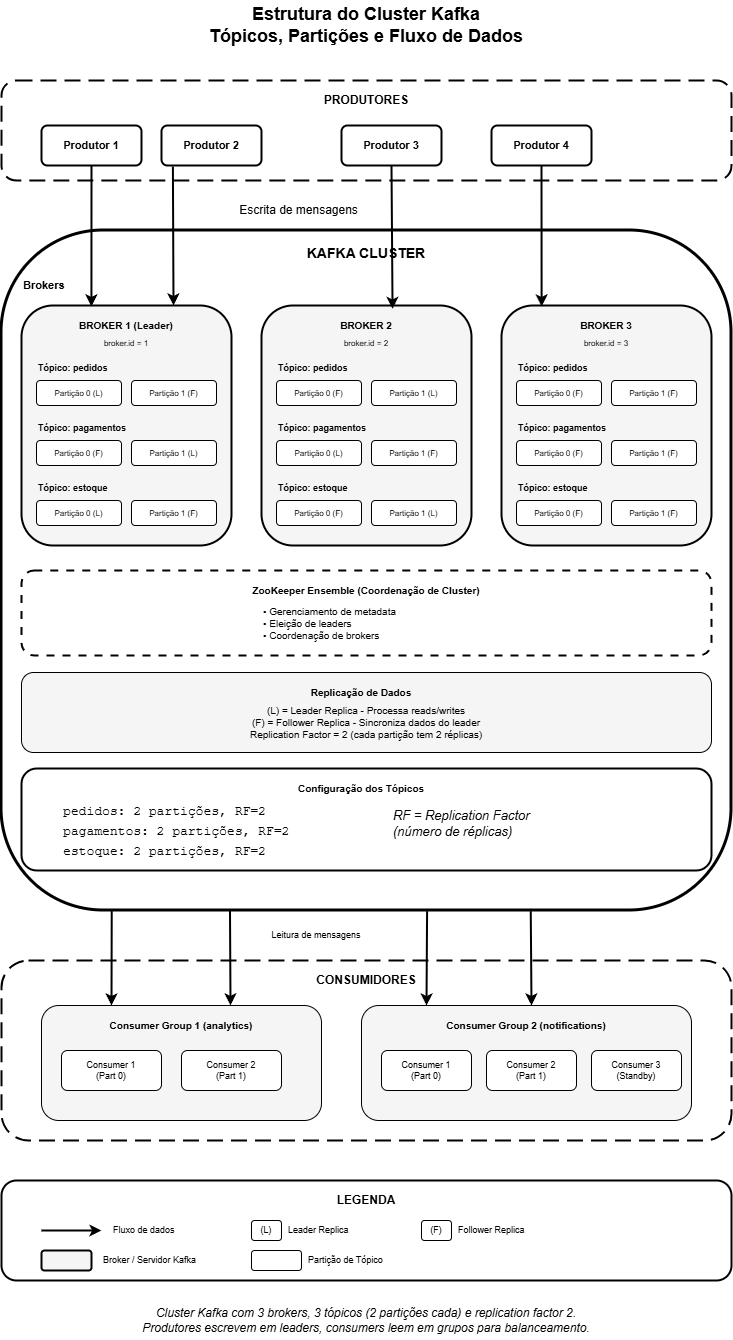

The diagram above was exported from draw.io. Its source (the exported page's mxGraphModel, read from the mxfile embedded in the PNG):
<mxGraphModel dx="826" dy="480" grid="1" gridSize="10" guides="1" tooltips="1" connect="1" arrows="1" fold="1" page="1" pageScale="1" pageWidth="850" pageHeight="1500" math="0" shadow="0">
  <root>
    <mxCell id="0" />
    <mxCell id="1" parent="0" />
    <mxCell id="title" value="Estrutura do Cluster Kafka&#10;Tópicos, Partições e Fluxo de Dados" style="text;html=1;strokeColor=none;fillColor=none;align=center;verticalAlign=middle;whiteSpace=wrap;rounded=0;fontSize=18;fontStyle=1" parent="1" vertex="1">
      <mxGeometry x="200" y="20" width="450" height="50" as="geometry" />
    </mxCell>
    <mxCell id="producers-section" value="" style="rounded=1;whiteSpace=wrap;html=1;fillColor=none;strokeColor=#000000;strokeWidth=2;dashed=1;dashPattern=8 4" parent="1" vertex="1">
      <mxGeometry x="60" y="100" width="730" height="100" as="geometry" />
    </mxCell>
    <mxCell id="producers-label" value="PRODUTORES" style="text;html=1;strokeColor=none;fillColor=none;align=center;verticalAlign=middle;whiteSpace=wrap;rounded=0;fontSize=12;fontStyle=1" parent="1" vertex="1">
      <mxGeometry x="350" y="110" width="150" height="20" as="geometry" />
    </mxCell>
    <mxCell id="producer1" value="Produtor 1" style="rounded=1;whiteSpace=wrap;html=1;fillColor=#ffffff;strokeColor=#000000;strokeWidth=2;fontSize=11;fontStyle=1" parent="1" vertex="1">
      <mxGeometry x="100" y="145" width="100" height="40" as="geometry" />
    </mxCell>
    <mxCell id="producer2" value="Produtor 2" style="rounded=1;whiteSpace=wrap;html=1;fillColor=#ffffff;strokeColor=#000000;strokeWidth=2;fontSize=11;fontStyle=1" parent="1" vertex="1">
      <mxGeometry x="220" y="145" width="100" height="40" as="geometry" />
    </mxCell>
    <mxCell id="producer3" value="Produtor 3" style="rounded=1;whiteSpace=wrap;html=1;fillColor=#ffffff;strokeColor=#000000;strokeWidth=2;fontSize=11;fontStyle=1" parent="1" vertex="1">
      <mxGeometry x="400" y="145" width="100" height="40" as="geometry" />
    </mxCell>
    <mxCell id="producer4" value="Produtor 4" style="rounded=1;whiteSpace=wrap;html=1;fillColor=#ffffff;strokeColor=#000000;strokeWidth=2;fontSize=11;fontStyle=1" parent="1" vertex="1">
      <mxGeometry x="550" y="145" width="100" height="40" as="geometry" />
    </mxCell>
    <mxCell id="cluster-box" value="" style="rounded=1;whiteSpace=wrap;html=1;fillColor=none;strokeColor=#000000;strokeWidth=3" parent="1" vertex="1">
      <mxGeometry x="60" y="250" width="730" height="680" as="geometry" />
    </mxCell>
    <mxCell id="cluster-label" value="KAFKA CLUSTER" style="text;html=1;strokeColor=none;fillColor=none;align=center;verticalAlign=middle;whiteSpace=wrap;rounded=0;fontSize=14;fontStyle=1" parent="1" vertex="1">
      <mxGeometry x="325" y="260" width="200" height="25" as="geometry" />
    </mxCell>
    <mxCell id="brokers-label" value="Brokers" style="text;html=1;strokeColor=none;fillColor=none;align=left;verticalAlign=middle;whiteSpace=wrap;rounded=0;fontSize=11;fontStyle=1" parent="1" vertex="1">
      <mxGeometry x="80" y="295" width="80" height="20" as="geometry" />
    </mxCell>
    <mxCell id="broker1-box" value="" style="rounded=1;whiteSpace=wrap;html=1;fillColor=#f5f5f5;strokeColor=#000000;strokeWidth=2" parent="1" vertex="1">
      <mxGeometry x="80" y="325" width="210" height="240" as="geometry" />
    </mxCell>
    <mxCell id="broker1-label" value="BROKER 1 (Leader)" style="text;html=1;strokeColor=none;fillColor=none;align=center;verticalAlign=middle;whiteSpace=wrap;rounded=0;fontSize=10;fontStyle=1" parent="1" vertex="1">
      <mxGeometry x="115" y="335" width="140" height="20" as="geometry" />
    </mxCell>
    <mxCell id="broker1-id" value="broker.id = 1" style="text;html=1;strokeColor=none;fillColor=none;align=center;verticalAlign=middle;whiteSpace=wrap;rounded=0;fontSize=8" parent="1" vertex="1">
      <mxGeometry x="115" y="355" width="140" height="15" as="geometry" />
    </mxCell>
    <mxCell id="b1-topic-a-label" value="Tópico: pedidos" style="text;html=1;strokeColor=none;fillColor=none;align=left;verticalAlign=middle;whiteSpace=wrap;rounded=0;fontSize=9;fontStyle=1" parent="1" vertex="1">
      <mxGeometry x="95" y="380" width="100" height="15" as="geometry" />
    </mxCell>
    <mxCell id="b1-partition0" value="Partição 0 (L)" style="rounded=1;whiteSpace=wrap;html=1;fillColor=#ffffff;strokeColor=#000000;strokeWidth=1;fontSize=8" parent="1" vertex="1">
      <mxGeometry x="95" y="400" width="85" height="25" as="geometry" />
    </mxCell>
    <mxCell id="b1-partition1" value="Partição 1 (F)" style="rounded=1;whiteSpace=wrap;html=1;fillColor=#ffffff;strokeColor=#000000;strokeWidth=1;fontSize=8" parent="1" vertex="1">
      <mxGeometry x="190" y="400" width="85" height="25" as="geometry" />
    </mxCell>
    <mxCell id="b1-topic-b-label" value="Tópico: pagamentos" style="text;html=1;strokeColor=none;fillColor=none;align=left;verticalAlign=middle;whiteSpace=wrap;rounded=0;fontSize=9;fontStyle=1" parent="1" vertex="1">
      <mxGeometry x="95" y="440" width="110" height="15" as="geometry" />
    </mxCell>
    <mxCell id="b1-partition2" value="Partição 0 (F)" style="rounded=1;whiteSpace=wrap;html=1;fillColor=#ffffff;strokeColor=#000000;strokeWidth=1;fontSize=8" parent="1" vertex="1">
      <mxGeometry x="95" y="460" width="85" height="25" as="geometry" />
    </mxCell>
    <mxCell id="b1-partition3" value="Partição 1 (L)" style="rounded=1;whiteSpace=wrap;html=1;fillColor=#ffffff;strokeColor=#000000;strokeWidth=1;fontSize=8" parent="1" vertex="1">
      <mxGeometry x="190" y="460" width="85" height="25" as="geometry" />
    </mxCell>
    <mxCell id="b1-topic-c-label" value="Tópico: estoque" style="text;html=1;strokeColor=none;fillColor=none;align=left;verticalAlign=middle;whiteSpace=wrap;rounded=0;fontSize=9;fontStyle=1" parent="1" vertex="1">
      <mxGeometry x="95" y="500" width="100" height="15" as="geometry" />
    </mxCell>
    <mxCell id="b1-partition4" value="Partição 0 (L)" style="rounded=1;whiteSpace=wrap;html=1;fillColor=#ffffff;strokeColor=#000000;strokeWidth=1;fontSize=8" parent="1" vertex="1">
      <mxGeometry x="95" y="520" width="85" height="25" as="geometry" />
    </mxCell>
    <mxCell id="b1-partition5" value="Partição 1 (F)" style="rounded=1;whiteSpace=wrap;html=1;fillColor=#ffffff;strokeColor=#000000;strokeWidth=1;fontSize=8" parent="1" vertex="1">
      <mxGeometry x="190" y="520" width="85" height="25" as="geometry" />
    </mxCell>
    <mxCell id="broker2-box" value="" style="rounded=1;whiteSpace=wrap;html=1;fillColor=#f5f5f5;strokeColor=#000000;strokeWidth=2" parent="1" vertex="1">
      <mxGeometry x="320" y="325" width="210" height="240" as="geometry" />
    </mxCell>
    <mxCell id="broker2-label" value="BROKER 2" style="text;html=1;strokeColor=none;fillColor=none;align=center;verticalAlign=middle;whiteSpace=wrap;rounded=0;fontSize=10;fontStyle=1" parent="1" vertex="1">
      <mxGeometry x="355" y="335" width="140" height="20" as="geometry" />
    </mxCell>
    <mxCell id="broker2-id" value="broker.id = 2" style="text;html=1;strokeColor=none;fillColor=none;align=center;verticalAlign=middle;whiteSpace=wrap;rounded=0;fontSize=8" parent="1" vertex="1">
      <mxGeometry x="355" y="355" width="140" height="15" as="geometry" />
    </mxCell>
    <mxCell id="b2-topic-a-label" value="Tópico: pedidos" style="text;html=1;strokeColor=none;fillColor=none;align=left;verticalAlign=middle;whiteSpace=wrap;rounded=0;fontSize=9;fontStyle=1" parent="1" vertex="1">
      <mxGeometry x="335" y="380" width="100" height="15" as="geometry" />
    </mxCell>
    <mxCell id="b2-partition0" value="Partição 0 (F)" style="rounded=1;whiteSpace=wrap;html=1;fillColor=#ffffff;strokeColor=#000000;strokeWidth=1;fontSize=8" parent="1" vertex="1">
      <mxGeometry x="335" y="400" width="85" height="25" as="geometry" />
    </mxCell>
    <mxCell id="b2-partition1" value="Partição 1 (L)" style="rounded=1;whiteSpace=wrap;html=1;fillColor=#ffffff;strokeColor=#000000;strokeWidth=1;fontSize=8" parent="1" vertex="1">
      <mxGeometry x="430" y="400" width="85" height="25" as="geometry" />
    </mxCell>
    <mxCell id="b2-topic-b-label" value="Tópico: pagamentos" style="text;html=1;strokeColor=none;fillColor=none;align=left;verticalAlign=middle;whiteSpace=wrap;rounded=0;fontSize=9;fontStyle=1" parent="1" vertex="1">
      <mxGeometry x="335" y="440" width="110" height="15" as="geometry" />
    </mxCell>
    <mxCell id="b2-partition2" value="Partição 0 (L)" style="rounded=1;whiteSpace=wrap;html=1;fillColor=#ffffff;strokeColor=#000000;strokeWidth=1;fontSize=8" parent="1" vertex="1">
      <mxGeometry x="335" y="460" width="85" height="25" as="geometry" />
    </mxCell>
    <mxCell id="b2-partition3" value="Partição 1 (F)" style="rounded=1;whiteSpace=wrap;html=1;fillColor=#ffffff;strokeColor=#000000;strokeWidth=1;fontSize=8" parent="1" vertex="1">
      <mxGeometry x="430" y="460" width="85" height="25" as="geometry" />
    </mxCell>
    <mxCell id="b2-topic-c-label" value="Tópico: estoque" style="text;html=1;strokeColor=none;fillColor=none;align=left;verticalAlign=middle;whiteSpace=wrap;rounded=0;fontSize=9;fontStyle=1" parent="1" vertex="1">
      <mxGeometry x="335" y="500" width="100" height="15" as="geometry" />
    </mxCell>
    <mxCell id="b2-partition4" value="Partição 0 (F)" style="rounded=1;whiteSpace=wrap;html=1;fillColor=#ffffff;strokeColor=#000000;strokeWidth=1;fontSize=8" parent="1" vertex="1">
      <mxGeometry x="335" y="520" width="85" height="25" as="geometry" />
    </mxCell>
    <mxCell id="b2-partition5" value="Partição 1 (L)" style="rounded=1;whiteSpace=wrap;html=1;fillColor=#ffffff;strokeColor=#000000;strokeWidth=1;fontSize=8" parent="1" vertex="1">
      <mxGeometry x="430" y="520" width="85" height="25" as="geometry" />
    </mxCell>
    <mxCell id="broker3-box" value="" style="rounded=1;whiteSpace=wrap;html=1;fillColor=#f5f5f5;strokeColor=#000000;strokeWidth=2" parent="1" vertex="1">
      <mxGeometry x="560" y="325" width="210" height="240" as="geometry" />
    </mxCell>
    <mxCell id="broker3-label" value="BROKER 3" style="text;html=1;strokeColor=none;fillColor=none;align=center;verticalAlign=middle;whiteSpace=wrap;rounded=0;fontSize=10;fontStyle=1" parent="1" vertex="1">
      <mxGeometry x="595" y="335" width="140" height="20" as="geometry" />
    </mxCell>
    <mxCell id="broker3-id" value="broker.id = 3" style="text;html=1;strokeColor=none;fillColor=none;align=center;verticalAlign=middle;whiteSpace=wrap;rounded=0;fontSize=8" parent="1" vertex="1">
      <mxGeometry x="595" y="355" width="140" height="15" as="geometry" />
    </mxCell>
    <mxCell id="b3-topic-a-label" value="Tópico: pedidos" style="text;html=1;strokeColor=none;fillColor=none;align=left;verticalAlign=middle;whiteSpace=wrap;rounded=0;fontSize=9;fontStyle=1" parent="1" vertex="1">
      <mxGeometry x="575" y="380" width="100" height="15" as="geometry" />
    </mxCell>
    <mxCell id="b3-partition0" value="Partição 0 (F)" style="rounded=1;whiteSpace=wrap;html=1;fillColor=#ffffff;strokeColor=#000000;strokeWidth=1;fontSize=8" parent="1" vertex="1">
      <mxGeometry x="575" y="400" width="85" height="25" as="geometry" />
    </mxCell>
    <mxCell id="b3-partition1" value="Partição 1 (F)" style="rounded=1;whiteSpace=wrap;html=1;fillColor=#ffffff;strokeColor=#000000;strokeWidth=1;fontSize=8" parent="1" vertex="1">
      <mxGeometry x="670" y="400" width="85" height="25" as="geometry" />
    </mxCell>
    <mxCell id="b3-topic-b-label" value="Tópico: pagamentos" style="text;html=1;strokeColor=none;fillColor=none;align=left;verticalAlign=middle;whiteSpace=wrap;rounded=0;fontSize=9;fontStyle=1" parent="1" vertex="1">
      <mxGeometry x="575" y="440" width="110" height="15" as="geometry" />
    </mxCell>
    <mxCell id="b3-partition2" value="Partição 0 (F)" style="rounded=1;whiteSpace=wrap;html=1;fillColor=#ffffff;strokeColor=#000000;strokeWidth=1;fontSize=8" parent="1" vertex="1">
      <mxGeometry x="575" y="460" width="85" height="25" as="geometry" />
    </mxCell>
    <mxCell id="b3-partition3" value="Partição 1 (F)" style="rounded=1;whiteSpace=wrap;html=1;fillColor=#ffffff;strokeColor=#000000;strokeWidth=1;fontSize=8" parent="1" vertex="1">
      <mxGeometry x="670" y="460" width="85" height="25" as="geometry" />
    </mxCell>
    <mxCell id="b3-topic-c-label" value="Tópico: estoque" style="text;html=1;strokeColor=none;fillColor=none;align=left;verticalAlign=middle;whiteSpace=wrap;rounded=0;fontSize=9;fontStyle=1" parent="1" vertex="1">
      <mxGeometry x="575" y="500" width="100" height="15" as="geometry" />
    </mxCell>
    <mxCell id="b3-partition4" value="Partição 0 (F)" style="rounded=1;whiteSpace=wrap;html=1;fillColor=#ffffff;strokeColor=#000000;strokeWidth=1;fontSize=8" parent="1" vertex="1">
      <mxGeometry x="575" y="520" width="85" height="25" as="geometry" />
    </mxCell>
    <mxCell id="b3-partition5" value="Partição 1 (F)" style="rounded=1;whiteSpace=wrap;html=1;fillColor=#ffffff;strokeColor=#000000;strokeWidth=1;fontSize=8" parent="1" vertex="1">
      <mxGeometry x="670" y="520" width="85" height="25" as="geometry" />
    </mxCell>
    <mxCell id="zookeeper-box" value="" style="rounded=1;whiteSpace=wrap;html=1;fillColor=#ffffff;strokeColor=#000000;strokeWidth=2;dashed=1;dashPattern=4 4" parent="1" vertex="1">
      <mxGeometry x="80" y="590" width="690" height="85" as="geometry" />
    </mxCell>
    <mxCell id="zookeeper-label" value="ZooKeeper Ensemble (Coordenação de Cluster)" style="text;html=1;strokeColor=none;fillColor=none;align=center;verticalAlign=middle;whiteSpace=wrap;rounded=0;fontSize=10;fontStyle=1" parent="1" vertex="1">
      <mxGeometry x="250" y="600" width="350" height="20" as="geometry" />
    </mxCell>
    <mxCell id="zk-desc" value="• Gerenciamento de metadata&#10;• Eleição de leaders&#10;• Coordenação de brokers" style="text;html=1;strokeColor=none;fillColor=none;align=left;verticalAlign=middle;whiteSpace=wrap;rounded=0;fontSize=10;" parent="1" vertex="1">
      <mxGeometry x="320" y="625" width="200" height="35" as="geometry" />
    </mxCell>
    <mxCell id="replication-box" value="" style="rounded=1;whiteSpace=wrap;html=1;fillColor=#f5f5f5;strokeColor=#000000;strokeWidth=1" parent="1" vertex="1">
      <mxGeometry x="80" y="692" width="690" height="80" as="geometry" />
    </mxCell>
    <mxCell id="replication-label" value="Replicação de Dados" style="text;html=1;strokeColor=none;fillColor=none;align=center;verticalAlign=middle;whiteSpace=wrap;rounded=0;fontSize=10;fontStyle=1" parent="1" vertex="1">
      <mxGeometry x="320" y="702" width="200" height="20" as="geometry" />
    </mxCell>
    <mxCell id="replication-desc" value="(L) = Leader Replica - Processa reads/writes&#10;(F) = Follower Replica - Sincroniza dados do leader&#10;Replication Factor = 2 (cada partição tem 2 réplicas)" style="text;html=1;strokeColor=none;fillColor=none;align=center;verticalAlign=middle;whiteSpace=wrap;rounded=0;fontSize=10;" parent="1" vertex="1">
      <mxGeometry x="220" y="722" width="410" height="40" as="geometry" />
    </mxCell>
    <mxCell id="topics-info-box" value="" style="rounded=1;whiteSpace=wrap;html=1;fillColor=#ffffff;strokeColor=#000000;strokeWidth=2" parent="1" vertex="1">
      <mxGeometry x="80" y="788" width="690" height="102" as="geometry" />
    </mxCell>
    <mxCell id="topics-info-label" value="Configuração dos Tópicos" style="text;html=1;strokeColor=none;fillColor=none;align=center;verticalAlign=middle;whiteSpace=wrap;rounded=0;fontSize=10;fontStyle=1" parent="1" vertex="1">
      <mxGeometry x="320" y="798" width="200" height="20" as="geometry" />
    </mxCell>
    <mxCell id="topic-info-1" value="pedidos: 2 partições, RF=2" style="text;html=1;strokeColor=none;fillColor=none;align=left;verticalAlign=middle;whiteSpace=wrap;rounded=0;fontSize=13;fontFamily=Courier New" parent="1" vertex="1">
      <mxGeometry x="120" y="823" width="220" height="15" as="geometry" />
    </mxCell>
    <mxCell id="topic-info-2" value="pagamentos: 2 partições, RF=2" style="text;html=1;strokeColor=none;fillColor=none;align=left;verticalAlign=middle;whiteSpace=wrap;rounded=0;fontSize=13;fontFamily=Courier New" parent="1" vertex="1">
      <mxGeometry x="120" y="843" width="240" height="15" as="geometry" />
    </mxCell>
    <mxCell id="topic-info-3" value="estoque: 2 partições, RF=2" style="text;html=1;strokeColor=none;fillColor=none;align=left;verticalAlign=middle;whiteSpace=wrap;rounded=0;fontSize=13;fontFamily=Courier New" parent="1" vertex="1">
      <mxGeometry x="120" y="863" width="240" height="15" as="geometry" />
    </mxCell>
    <mxCell id="rf-note" value="RF = Replication Factor&#10;(número de réplicas)" style="text;html=1;strokeColor=none;fillColor=none;align=left;verticalAlign=middle;whiteSpace=wrap;rounded=0;fontSize=13;fontStyle=2" parent="1" vertex="1">
      <mxGeometry x="450" y="828" width="150" height="30" as="geometry" />
    </mxCell>
    <mxCell id="arrow-p1" value="" style="endArrow=classic;html=1;strokeColor=#000000;strokeWidth=2;endFill=1;entryX=0.333;entryY=0.004;entryDx=0;entryDy=0;entryPerimeter=0;" parent="1" edge="1" target="broker1-box">
      <mxGeometry width="50" height="50" relative="1" as="geometry">
        <mxPoint x="150" y="185" as="sourcePoint" />
        <mxPoint x="137" y="325" as="targetPoint" />
      </mxGeometry>
    </mxCell>
    <mxCell id="arrow-p2" value="" style="endArrow=classic;html=1;strokeColor=#000000;strokeWidth=2;endFill=1;exitX=0.114;exitY=1.027;exitDx=0;exitDy=0;exitPerimeter=0;" parent="1" edge="1" source="producer2">
      <mxGeometry width="50" height="50" relative="1" as="geometry">
        <mxPoint x="300" y="185" as="sourcePoint" />
        <mxPoint x="232" y="325" as="targetPoint" />
      </mxGeometry>
    </mxCell>
    <mxCell id="arrow-p3" value="" style="endArrow=classic;html=1;strokeColor=#000000;strokeWidth=2;endFill=1;entryX=0.624;entryY=0.014;entryDx=0;entryDy=0;entryPerimeter=0;" parent="1" edge="1" target="broker2-box">
      <mxGeometry width="50" height="50" relative="1" as="geometry">
        <mxPoint x="450" y="185" as="sourcePoint" />
        <mxPoint x="377" y="325" as="targetPoint" />
      </mxGeometry>
    </mxCell>
    <mxCell id="arrow-p4" value="" style="endArrow=classic;html=1;strokeColor=#000000;strokeWidth=2;endFill=1;entryX=0.191;entryY=0.004;entryDx=0;entryDy=0;entryPerimeter=0;" parent="1" edge="1" target="broker3-box">
      <mxGeometry width="50" height="50" relative="1" as="geometry">
        <mxPoint x="600" y="185" as="sourcePoint" />
        <mxPoint x="617" y="325" as="targetPoint" />
      </mxGeometry>
    </mxCell>
    <mxCell id="producer-label" value="Escrita de mensagens" style="text;html=1;strokeColor=none;fillColor=none;align=center;verticalAlign=middle;whiteSpace=wrap;rounded=0;fontSize=12;" parent="1" vertex="1">
      <mxGeometry x="275" y="220" width="165" height="20" as="geometry" />
    </mxCell>
    <mxCell id="consumers-section" value="" style="rounded=1;whiteSpace=wrap;html=1;fillColor=none;strokeColor=#000000;strokeWidth=2;dashed=1;dashPattern=8 4" parent="1" vertex="1">
      <mxGeometry x="60" y="980" width="730" height="180" as="geometry" />
    </mxCell>
    <mxCell id="consumers-label" value="CONSUMIDORES" style="text;html=1;strokeColor=none;fillColor=none;align=center;verticalAlign=middle;whiteSpace=wrap;rounded=0;fontSize=12;fontStyle=1" parent="1" vertex="1">
      <mxGeometry x="350" y="990" width="150" height="20" as="geometry" />
    </mxCell>
    <mxCell id="cg1-box" value="" style="rounded=1;whiteSpace=wrap;html=1;fillColor=#f5f5f5;strokeColor=#000000;strokeWidth=1" parent="1" vertex="1">
      <mxGeometry x="100" y="1025" width="280" height="115" as="geometry" />
    </mxCell>
    <mxCell id="cg1-label" value="Consumer Group 1 (analytics)" style="text;html=1;strokeColor=none;fillColor=none;align=center;verticalAlign=middle;whiteSpace=wrap;rounded=0;fontSize=10;fontStyle=1" parent="1" vertex="1">
      <mxGeometry x="140" y="1035" width="200" height="20" as="geometry" />
    </mxCell>
    <mxCell id="consumer1" value="Consumer 1&#10;(Part 0)" style="rounded=1;whiteSpace=wrap;html=1;fillColor=#ffffff;strokeColor=#000000;strokeWidth=1;fontSize=9" parent="1" vertex="1">
      <mxGeometry x="120" y="1070" width="100" height="40" as="geometry" />
    </mxCell>
    <mxCell id="consumer2" value="Consumer 2&#10;(Part 1)" style="rounded=1;whiteSpace=wrap;html=1;fillColor=#ffffff;strokeColor=#000000;strokeWidth=1;fontSize=9" parent="1" vertex="1">
      <mxGeometry x="240" y="1070" width="100" height="40" as="geometry" />
    </mxCell>
    <mxCell id="cg2-box" value="" style="rounded=1;whiteSpace=wrap;html=1;fillColor=#f5f5f5;strokeColor=#000000;strokeWidth=1" parent="1" vertex="1">
      <mxGeometry x="420" y="1025" width="330" height="115" as="geometry" />
    </mxCell>
    <mxCell id="cg2-label" value="Consumer Group 2 (notifications)" style="text;html=1;strokeColor=none;fillColor=none;align=center;verticalAlign=middle;whiteSpace=wrap;rounded=0;fontSize=10;fontStyle=1" parent="1" vertex="1">
      <mxGeometry x="470" y="1035" width="230" height="20" as="geometry" />
    </mxCell>
    <mxCell id="consumer3" value="Consumer 1&#10;(Part 0)" style="rounded=1;whiteSpace=wrap;html=1;fillColor=#ffffff;strokeColor=#000000;strokeWidth=1;fontSize=9" parent="1" vertex="1">
      <mxGeometry x="440" y="1070" width="90" height="40" as="geometry" />
    </mxCell>
    <mxCell id="consumer4" value="Consumer 2&#10;(Part 1)" style="rounded=1;whiteSpace=wrap;html=1;fillColor=#ffffff;strokeColor=#000000;strokeWidth=1;fontSize=9" parent="1" vertex="1">
      <mxGeometry x="545" y="1070" width="90" height="40" as="geometry" />
    </mxCell>
    <mxCell id="consumer5" value="Consumer 3&#10;(Standby)" style="rounded=1;whiteSpace=wrap;html=1;fillColor=#ffffff;strokeColor=#000000;strokeWidth=1;fontSize=9" parent="1" vertex="1">
      <mxGeometry x="650" y="1070" width="90" height="40" as="geometry" />
    </mxCell>
    <mxCell id="arrow-c1" value="" style="endArrow=classic;html=1;strokeColor=#000000;strokeWidth=2;endFill=1;exitX=0.151;exitY=0.999;exitDx=0;exitDy=0;exitPerimeter=0;" parent="1" edge="1" source="cluster-box">
      <mxGeometry width="50" height="50" relative="1" as="geometry">
        <mxPoint x="137" y="930" as="sourcePoint" />
        <mxPoint x="170" y="1025" as="targetPoint" />
      </mxGeometry>
    </mxCell>
    <mxCell id="arrow-c2" value="" style="endArrow=classic;html=1;strokeColor=#000000;strokeWidth=2;endFill=1;exitX=0.313;exitY=1;exitDx=0;exitDy=0;exitPerimeter=0;entryX=0.675;entryY=-0.001;entryDx=0;entryDy=0;entryPerimeter=0;" parent="1" edge="1" target="cg1-box" source="cluster-box">
      <mxGeometry width="50" height="50" relative="1" as="geometry">
        <mxPoint x="232" y="930" as="sourcePoint" />
        <mxPoint x="290" y="1025" as="targetPoint" />
      </mxGeometry>
    </mxCell>
    <mxCell id="arrow-c3" value="" style="endArrow=classic;html=1;strokeColor=#000000;strokeWidth=2;endFill=1;exitX=0.583;exitY=1.001;exitDx=0;exitDy=0;exitPerimeter=0;" parent="1" edge="1" source="cluster-box">
      <mxGeometry width="50" height="50" relative="1" as="geometry">
        <mxPoint x="377" y="930" as="sourcePoint" />
        <mxPoint x="485" y="1025" as="targetPoint" />
      </mxGeometry>
    </mxCell>
    <mxCell id="arrow-c4" value="" style="endArrow=classic;html=1;strokeColor=#000000;strokeWidth=2;endFill=1;exitX=0.725;exitY=1.001;exitDx=0;exitDy=0;exitPerimeter=0;" parent="1" edge="1" source="cluster-box">
      <mxGeometry width="50" height="50" relative="1" as="geometry">
        <mxPoint x="617" y="930" as="sourcePoint" />
        <mxPoint x="590" y="1025" as="targetPoint" />
      </mxGeometry>
    </mxCell>
    <mxCell id="consumer-label" value="Leitura de mensagens" style="text;html=1;strokeColor=none;fillColor=none;align=center;verticalAlign=middle;whiteSpace=wrap;rounded=0;fontSize=9" parent="1" vertex="1">
      <mxGeometry x="315" y="945" width="120" height="20" as="geometry" />
    </mxCell>
    <mxCell id="legend-box" value="" style="rounded=1;whiteSpace=wrap;html=1;fillColor=none;strokeColor=#000000;strokeWidth=2" parent="1" vertex="1">
      <mxGeometry x="60" y="1200" width="730" height="100" as="geometry" />
    </mxCell>
    <mxCell id="legend-label" value="LEGENDA" style="text;html=1;strokeColor=none;fillColor=none;align=center;verticalAlign=middle;whiteSpace=wrap;rounded=0;fontSize=12;fontStyle=1" parent="1" vertex="1">
      <mxGeometry x="350" y="1210" width="150" height="20" as="geometry" />
    </mxCell>
    <mxCell id="legend-arrow" value="" style="endArrow=classic;html=1;strokeColor=#000000;strokeWidth=2;endFill=1" parent="1" edge="1">
      <mxGeometry width="50" height="50" relative="1" as="geometry">
        <mxPoint x="100" y="1250" as="sourcePoint" />
        <mxPoint x="160" y="1250" as="targetPoint" />
      </mxGeometry>
    </mxCell>
    <mxCell id="legend-arrow-label" value="Fluxo de dados" style="text;html=1;strokeColor=none;fillColor=none;align=left;verticalAlign=middle;whiteSpace=wrap;rounded=0;fontSize=9" parent="1" vertex="1">
      <mxGeometry x="170" y="1240" width="100" height="20" as="geometry" />
    </mxCell>
    <mxCell id="legend-leader" value="(L)" style="rounded=1;whiteSpace=wrap;html=1;fillColor=#ffffff;strokeColor=#000000;strokeWidth=1;fontSize=9" parent="1" vertex="1">
      <mxGeometry x="310" y="1240" width="30" height="20" as="geometry" />
    </mxCell>
    <mxCell id="legend-leader-label" value="Leader Replica" style="text;html=1;strokeColor=none;fillColor=none;align=left;verticalAlign=middle;whiteSpace=wrap;rounded=0;fontSize=9" parent="1" vertex="1">
      <mxGeometry x="345" y="1240" width="100" height="20" as="geometry" />
    </mxCell>
    <mxCell id="legend-follower" value="(F)" style="rounded=1;whiteSpace=wrap;html=1;fillColor=#ffffff;strokeColor=#000000;strokeWidth=1;fontSize=9" parent="1" vertex="1">
      <mxGeometry x="480" y="1240" width="30" height="20" as="geometry" />
    </mxCell>
    <mxCell id="legend-follower-label" value="Follower Replica" style="text;html=1;strokeColor=none;fillColor=none;align=left;verticalAlign=middle;whiteSpace=wrap;rounded=0;fontSize=9" parent="1" vertex="1">
      <mxGeometry x="515" y="1240" width="100" height="20" as="geometry" />
    </mxCell>
    <mxCell id="legend-broker" value="" style="rounded=1;whiteSpace=wrap;html=1;fillColor=#f5f5f5;strokeColor=#000000;strokeWidth=2" parent="1" vertex="1">
      <mxGeometry x="100" y="1270" width="50" height="20" as="geometry" />
    </mxCell>
    <mxCell id="legend-broker-label" value="Broker / Servidor Kafka" style="text;html=1;strokeColor=none;fillColor=none;align=left;verticalAlign=middle;whiteSpace=wrap;rounded=0;fontSize=9" parent="1" vertex="1">
      <mxGeometry x="160" y="1270" width="150" height="20" as="geometry" />
    </mxCell>
    <mxCell id="legend-partition" value="" style="rounded=1;whiteSpace=wrap;html=1;fillColor=#ffffff;strokeColor=#000000;strokeWidth=1" parent="1" vertex="1">
      <mxGeometry x="310" y="1270" width="50" height="20" as="geometry" />
    </mxCell>
    <mxCell id="legend-partition-label" value="Partição de Tópico" style="text;html=1;strokeColor=none;fillColor=none;align=left;verticalAlign=middle;whiteSpace=wrap;rounded=0;fontSize=9" parent="1" vertex="1">
      <mxGeometry x="365" y="1270" width="120" height="20" as="geometry" />
    </mxCell>
    <mxCell id="footer-note" value="Cluster Kafka com 3 brokers, 3 tópicos (2 partições cada) e replication factor 2.&#10;Produtores escrevem em leaders, consumers leem em grupos para balanceamento." style="text;html=1;strokeColor=none;fillColor=none;align=center;verticalAlign=middle;whiteSpace=wrap;rounded=0;fontSize=12;fontStyle=2" parent="1" vertex="1">
      <mxGeometry x="150" y="1320" width="550" height="40" as="geometry" />
    </mxCell>
  </root>
</mxGraphModel>